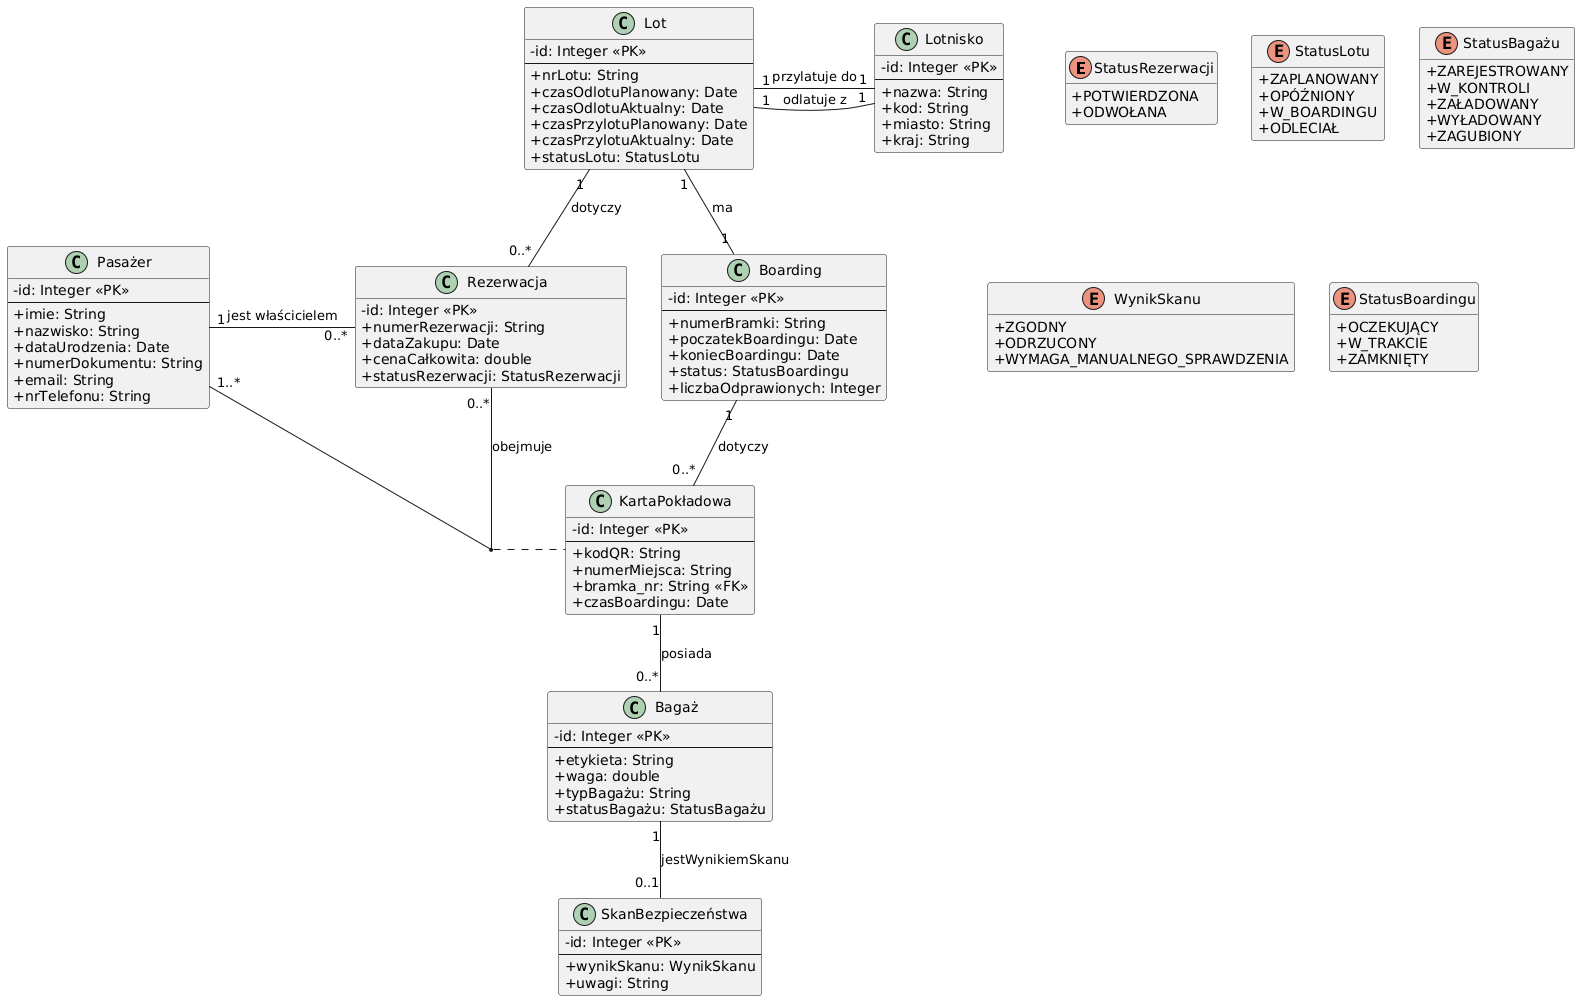

The diagram above was rendered by PlantUML. Its source (embedded in the PNG):
@startuml
hide methods
skinparam classAttributeIconSize 0


enum StatusRezerwacji {
    + POTWIERDZONA
    + ODWOŁANA
}

enum StatusLotu {
    + ZAPLANOWANY
    + OPÓŹNIONY
    + W_BOARDINGU
    + ODLECIAŁ
}

enum StatusBagażu {
    + ZAREJESTROWANY
    + W_KONTROLI
    + ZAŁADOWANY
    + WYŁADOWANY
    + ZAGUBIONY
}

enum WynikSkanu {
    + ZGODNY
    + ODRZUCONY
    + WYMAGA_MANUALNEGO_SPRAWDZENIA
}

enum StatusBoardingu {
    + OCZEKUJĄCY
    + W_TRAKCIE
    + ZAMKNIĘTY
}

class Pasażer {
    - id: Integer <<PK>>
    --
    + imie: String
    + nazwisko: String
    + dataUrodzenia: Date
    + numerDokumentu: String
    + email: String
    + nrTelefonu: String
}

class Lot {
    - id: Integer <<PK>>
    --
    + nrLotu: String
    + czasOdlotuPlanowany: Date
    + czasOdlotuAktualny: Date
    + czasPrzylotuPlanowany: Date
    + czasPrzylotuAktualny: Date
    + statusLotu: StatusLotu
}

class Rezerwacja {
    - id: Integer <<PK>>
    + numerRezerwacji: String
    + dataZakupu: Date
    + cenaCałkowita: double
    + statusRezerwacji: StatusRezerwacji
}


class KartaPokładowa {
    - id: Integer <<PK>>
    --
    + kodQR: String
    + numerMiejsca: String
    + bramka_nr: String <<FK>>
    + czasBoardingu: Date
}


class Bagaż {
    - id: Integer <<PK>>
    --
    + etykieta: String
    + waga: double
    + typBagażu: String
    + statusBagażu: StatusBagażu
}

class Boarding {
    - id: Integer <<PK>>
    --
    + numerBramki: String
    + poczatekBoardingu: Date
    + koniecBoardingu: Date
    + status: StatusBoardingu
    + liczbaOdprawionych: Integer
}



class SkanBezpieczeństwa {
    - id: Integer <<PK>>
    --
    + wynikSkanu: WynikSkanu
    + uwagi: String
}


class Lotnisko {
    - id: Integer <<PK>>
    --
    + nazwa: String
    + kod: String
    + miasto: String
    + kraj: String
}




Pasażer "1" - "0..*" Rezerwacja : jest właścicielem

Rezerwacja "0..*" -- "1..*" Pasażer : obejmuje

(Pasażer, Rezerwacja) .. KartaPokładowa

Lot "1" - "1" Lotnisko : odlatuje z

Lot "1" - "1" Lotnisko : przylatuje do

Lot "1" -- "0..*" Rezerwacja : dotyczy

Bagaż "1" -- "0..1" SkanBezpieczeństwa : jestWynikiemSkanu

Lot "1" -- "1" Boarding : ma

KartaPokładowa "1" -- "0..*" Bagaż : posiada

Boarding "1" -- "0..*" KartaPokładowa : dotyczy
@enduml